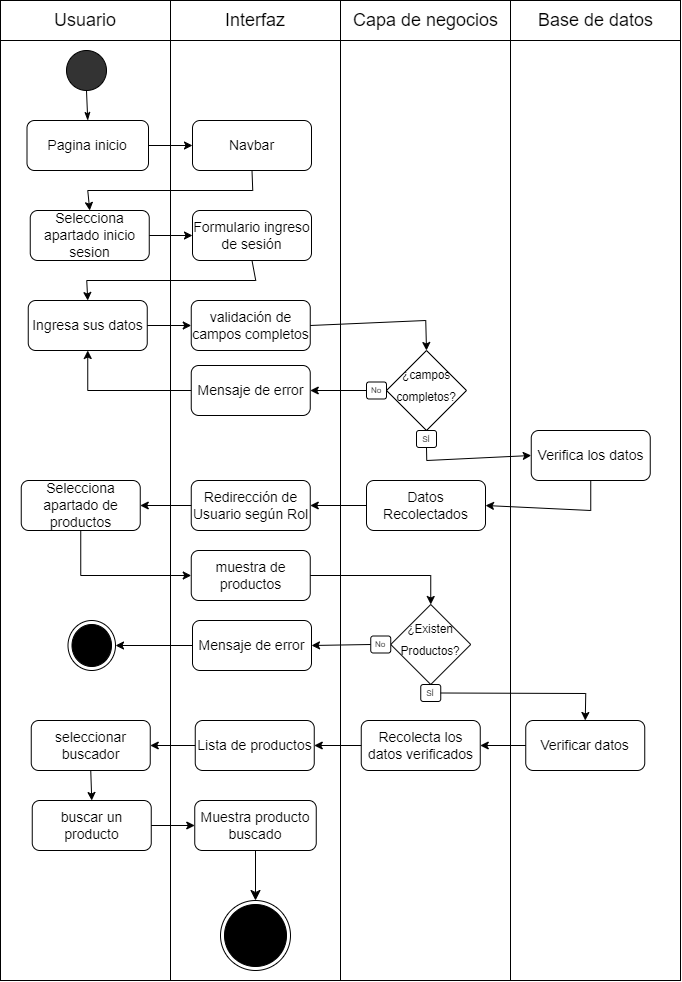

The diagram above was exported from draw.io. Its source (the exported page's mxGraphModel, read from the mxfile embedded in the PNG):
<mxGraphModel dx="2154" dy="1199" grid="1" gridSize="10" guides="1" tooltips="1" connect="1" arrows="1" fold="1" page="1" pageScale="1" pageWidth="1100" pageHeight="850" math="0" shadow="0">
  <root>
    <mxCell id="0" />
    <mxCell id="1" parent="0" />
    <mxCell id="6WMy5l7yt-m1qTYcBUab-1" value="" style="group" vertex="1" connectable="0" parent="1">
      <mxGeometry x="20" y="20" width="680" height="40" as="geometry" />
    </mxCell>
    <mxCell id="6WMy5l7yt-m1qTYcBUab-2" value="" style="group" vertex="1" connectable="0" parent="6WMy5l7yt-m1qTYcBUab-1">
      <mxGeometry width="170" height="40" as="geometry" />
    </mxCell>
    <mxCell id="6WMy5l7yt-m1qTYcBUab-3" value="" style="rounded=0;whiteSpace=wrap;html=1;fontSize=14;fillColor=#FFFFFF;" vertex="1" parent="6WMy5l7yt-m1qTYcBUab-2">
      <mxGeometry width="170" height="40" as="geometry" />
    </mxCell>
    <mxCell id="6WMy5l7yt-m1qTYcBUab-4" value="&lt;font style=&quot;font-size: 18px;&quot;&gt;Usuario&lt;/font&gt;" style="text;html=1;strokeColor=none;fillColor=none;align=center;verticalAlign=middle;whiteSpace=wrap;rounded=0;" vertex="1" parent="6WMy5l7yt-m1qTYcBUab-2">
      <mxGeometry x="55" y="5" width="60" height="30" as="geometry" />
    </mxCell>
    <mxCell id="6WMy5l7yt-m1qTYcBUab-5" value="" style="group" vertex="1" connectable="0" parent="6WMy5l7yt-m1qTYcBUab-1">
      <mxGeometry x="170" width="170" height="40" as="geometry" />
    </mxCell>
    <mxCell id="6WMy5l7yt-m1qTYcBUab-6" value="" style="rounded=0;whiteSpace=wrap;html=1;fontSize=14;fillColor=#FFFFFF;" vertex="1" parent="6WMy5l7yt-m1qTYcBUab-5">
      <mxGeometry width="170" height="40" as="geometry" />
    </mxCell>
    <mxCell id="6WMy5l7yt-m1qTYcBUab-7" value="&lt;span style=&quot;font-size: 18px;&quot;&gt;Interfaz&lt;/span&gt;" style="text;html=1;strokeColor=none;fillColor=none;align=center;verticalAlign=middle;whiteSpace=wrap;rounded=0;" vertex="1" parent="6WMy5l7yt-m1qTYcBUab-5">
      <mxGeometry x="55" y="5" width="60" height="30" as="geometry" />
    </mxCell>
    <mxCell id="6WMy5l7yt-m1qTYcBUab-8" value="" style="group" vertex="1" connectable="0" parent="6WMy5l7yt-m1qTYcBUab-1">
      <mxGeometry x="340" width="170" height="40" as="geometry" />
    </mxCell>
    <mxCell id="6WMy5l7yt-m1qTYcBUab-9" value="" style="rounded=0;whiteSpace=wrap;html=1;fontSize=14;fillColor=#FFFFFF;" vertex="1" parent="6WMy5l7yt-m1qTYcBUab-8">
      <mxGeometry width="170" height="40" as="geometry" />
    </mxCell>
    <mxCell id="6WMy5l7yt-m1qTYcBUab-10" value="&lt;span style=&quot;font-size: 18px;&quot;&gt;Capa de negocios&lt;/span&gt;" style="text;html=1;strokeColor=none;fillColor=none;align=center;verticalAlign=middle;whiteSpace=wrap;rounded=0;" vertex="1" parent="6WMy5l7yt-m1qTYcBUab-8">
      <mxGeometry x="7.5" y="5" width="155" height="30" as="geometry" />
    </mxCell>
    <mxCell id="6WMy5l7yt-m1qTYcBUab-11" value="" style="group" vertex="1" connectable="0" parent="6WMy5l7yt-m1qTYcBUab-1">
      <mxGeometry x="510" width="170" height="40" as="geometry" />
    </mxCell>
    <mxCell id="6WMy5l7yt-m1qTYcBUab-12" value="" style="rounded=0;whiteSpace=wrap;html=1;fontSize=14;fillColor=#FFFFFF;" vertex="1" parent="6WMy5l7yt-m1qTYcBUab-11">
      <mxGeometry width="170" height="40" as="geometry" />
    </mxCell>
    <mxCell id="6WMy5l7yt-m1qTYcBUab-13" value="&lt;span style=&quot;font-size: 18px;&quot;&gt;Base de datos&lt;/span&gt;" style="text;html=1;strokeColor=none;fillColor=none;align=center;verticalAlign=middle;whiteSpace=wrap;rounded=0;" vertex="1" parent="6WMy5l7yt-m1qTYcBUab-11">
      <mxGeometry x="7.5" y="5" width="155" height="30" as="geometry" />
    </mxCell>
    <mxCell id="6WMy5l7yt-m1qTYcBUab-14" value="" style="rounded=0;whiteSpace=wrap;html=1;" vertex="1" parent="1">
      <mxGeometry x="20" y="60" width="170" height="940" as="geometry" />
    </mxCell>
    <mxCell id="6WMy5l7yt-m1qTYcBUab-15" value="" style="rounded=0;whiteSpace=wrap;html=1;" vertex="1" parent="1">
      <mxGeometry x="190" y="60" width="170" height="940" as="geometry" />
    </mxCell>
    <mxCell id="6WMy5l7yt-m1qTYcBUab-16" value="" style="rounded=0;whiteSpace=wrap;html=1;" vertex="1" parent="1">
      <mxGeometry x="360" y="60" width="170" height="940" as="geometry" />
    </mxCell>
    <mxCell id="6WMy5l7yt-m1qTYcBUab-17" value="" style="rounded=0;whiteSpace=wrap;html=1;" vertex="1" parent="1">
      <mxGeometry x="530" y="60" width="170" height="940" as="geometry" />
    </mxCell>
    <mxCell id="6WMy5l7yt-m1qTYcBUab-18" value="" style="ellipse;whiteSpace=wrap;html=1;aspect=fixed;fontSize=18;fillColor=#333333;" vertex="1" parent="1">
      <mxGeometry x="86" y="70" width="40" height="40" as="geometry" />
    </mxCell>
    <mxCell id="6WMy5l7yt-m1qTYcBUab-19" value="" style="endArrow=none;html=1;rounded=0;fontSize=18;entryX=0.5;entryY=1;entryDx=0;entryDy=0;exitX=0.5;exitY=0;exitDx=0;exitDy=0;startArrow=classicThin;startFill=1;" edge="1" parent="1" source="6WMy5l7yt-m1qTYcBUab-41" target="6WMy5l7yt-m1qTYcBUab-18">
      <mxGeometry width="50" height="50" relative="1" as="geometry">
        <mxPoint x="106" y="140" as="sourcePoint" />
        <mxPoint x="351.75" y="350" as="targetPoint" />
      </mxGeometry>
    </mxCell>
    <mxCell id="6WMy5l7yt-m1qTYcBUab-20" value="Formulario ingreso de sesión" style="rounded=1;whiteSpace=wrap;html=1;fontSize=14;" vertex="1" parent="1">
      <mxGeometry x="212" y="230" width="119" height="50" as="geometry" />
    </mxCell>
    <mxCell id="6WMy5l7yt-m1qTYcBUab-21" value="" style="group" connectable="0" vertex="1" parent="1">
      <mxGeometry x="386" y="370" width="100" height="97" as="geometry" />
    </mxCell>
    <mxCell id="6WMy5l7yt-m1qTYcBUab-22" value="&lt;font style=&quot;line-height: 0; font-size: 14px;&quot;&gt;&lt;sup style=&quot;&quot;&gt;¿campos completos?&lt;/sup&gt;&lt;/font&gt;" style="rhombus;whiteSpace=wrap;html=1;fontSize=18;fillColor=#FFFFFF;align=center;" vertex="1" parent="6WMy5l7yt-m1qTYcBUab-21">
      <mxGeometry x="20" width="80" height="80" as="geometry" />
    </mxCell>
    <mxCell id="6WMy5l7yt-m1qTYcBUab-23" value="No" style="rounded=1;whiteSpace=wrap;html=1;fontSize=8;fillColor=#FFFFFF;" vertex="1" parent="6WMy5l7yt-m1qTYcBUab-21">
      <mxGeometry y="31.5" width="20" height="17" as="geometry" />
    </mxCell>
    <mxCell id="6WMy5l7yt-m1qTYcBUab-24" value="SÍ" style="rounded=1;whiteSpace=wrap;html=1;fontSize=8;fillColor=#FFFFFF;" vertex="1" parent="6WMy5l7yt-m1qTYcBUab-21">
      <mxGeometry x="50" y="80" width="20" height="17" as="geometry" />
    </mxCell>
    <mxCell id="6WMy5l7yt-m1qTYcBUab-25" value="Verifica los datos" style="rounded=1;whiteSpace=wrap;html=1;fontSize=14;" vertex="1" parent="1">
      <mxGeometry x="550.75" y="450" width="119" height="50" as="geometry" />
    </mxCell>
    <mxCell id="6WMy5l7yt-m1qTYcBUab-26" value="Mensaje de error" style="rounded=1;whiteSpace=wrap;html=1;fontSize=14;" vertex="1" parent="1">
      <mxGeometry x="210.75" y="385" width="119" height="50" as="geometry" />
    </mxCell>
    <mxCell id="6WMy5l7yt-m1qTYcBUab-27" value="" style="endArrow=classic;html=1;rounded=0;entryX=1;entryY=0.5;entryDx=0;entryDy=0;exitX=0;exitY=0.5;exitDx=0;exitDy=0;" edge="1" parent="1" source="6WMy5l7yt-m1qTYcBUab-23" target="6WMy5l7yt-m1qTYcBUab-26">
      <mxGeometry width="50" height="50" relative="1" as="geometry">
        <mxPoint x="246" y="370" as="sourcePoint" />
        <mxPoint x="296" y="320" as="targetPoint" />
        <Array as="points" />
      </mxGeometry>
    </mxCell>
    <mxCell id="6WMy5l7yt-m1qTYcBUab-28" value="Redirección de Usuario según Rol" style="rounded=1;whiteSpace=wrap;html=1;fontSize=14;" vertex="1" parent="1">
      <mxGeometry x="210.75" y="500" width="119" height="50" as="geometry" />
    </mxCell>
    <mxCell id="6WMy5l7yt-m1qTYcBUab-29" value="Ingresa sus datos" style="rounded=1;whiteSpace=wrap;html=1;fontSize=14;" vertex="1" parent="1">
      <mxGeometry x="47.75" y="320" width="119" height="50" as="geometry" />
    </mxCell>
    <mxCell id="6WMy5l7yt-m1qTYcBUab-30" value="" style="endArrow=classic;html=1;rounded=0;exitX=0.5;exitY=1;exitDx=0;exitDy=0;entryX=0.5;entryY=0;entryDx=0;entryDy=0;" edge="1" parent="1" source="6WMy5l7yt-m1qTYcBUab-20" target="6WMy5l7yt-m1qTYcBUab-29">
      <mxGeometry width="50" height="50" relative="1" as="geometry">
        <mxPoint x="240.25" y="358.5" as="sourcePoint" />
        <mxPoint x="75.99999999999977" y="398.5" as="targetPoint" />
        <Array as="points">
          <mxPoint x="275.25" y="300" />
          <mxPoint x="106.25" y="300" />
        </Array>
      </mxGeometry>
    </mxCell>
    <mxCell id="6WMy5l7yt-m1qTYcBUab-31" value="validación de campos completos" style="rounded=1;whiteSpace=wrap;html=1;fontSize=14;" vertex="1" parent="1">
      <mxGeometry x="210.75" y="320" width="119" height="50" as="geometry" />
    </mxCell>
    <mxCell id="6WMy5l7yt-m1qTYcBUab-32" value="" style="endArrow=classic;html=1;rounded=0;exitX=1;exitY=0.5;exitDx=0;exitDy=0;entryX=0;entryY=0.5;entryDx=0;entryDy=0;" edge="1" parent="1" source="6WMy5l7yt-m1qTYcBUab-29" target="6WMy5l7yt-m1qTYcBUab-31">
      <mxGeometry width="50" height="50" relative="1" as="geometry">
        <mxPoint x="256" y="450" as="sourcePoint" />
        <mxPoint x="306" y="400" as="targetPoint" />
      </mxGeometry>
    </mxCell>
    <mxCell id="6WMy5l7yt-m1qTYcBUab-33" value="" style="endArrow=classic;html=1;rounded=0;exitX=1;exitY=0.5;exitDx=0;exitDy=0;entryX=0.5;entryY=0;entryDx=0;entryDy=0;" edge="1" parent="1" source="6WMy5l7yt-m1qTYcBUab-31" target="6WMy5l7yt-m1qTYcBUab-22">
      <mxGeometry width="50" height="50" relative="1" as="geometry">
        <mxPoint x="256" y="450" as="sourcePoint" />
        <mxPoint x="306" y="400" as="targetPoint" />
        <Array as="points">
          <mxPoint x="445.25" y="340" />
        </Array>
      </mxGeometry>
    </mxCell>
    <mxCell id="6WMy5l7yt-m1qTYcBUab-34" value="" style="endArrow=classic;html=1;rounded=0;exitX=0;exitY=0.5;exitDx=0;exitDy=0;entryX=0.5;entryY=1;entryDx=0;entryDy=0;" edge="1" parent="1" source="6WMy5l7yt-m1qTYcBUab-26" target="6WMy5l7yt-m1qTYcBUab-29">
      <mxGeometry width="50" height="50" relative="1" as="geometry">
        <mxPoint x="256" y="450" as="sourcePoint" />
        <mxPoint x="306" y="400" as="targetPoint" />
        <Array as="points">
          <mxPoint x="107.25" y="410" />
        </Array>
      </mxGeometry>
    </mxCell>
    <mxCell id="6WMy5l7yt-m1qTYcBUab-35" value="Datos Recolectados" style="rounded=1;whiteSpace=wrap;html=1;fontSize=14;" vertex="1" parent="1">
      <mxGeometry x="386" y="500" width="119" height="50" as="geometry" />
    </mxCell>
    <mxCell id="6WMy5l7yt-m1qTYcBUab-36" value="" style="endArrow=classic;html=1;rounded=0;exitX=0.5;exitY=1;exitDx=0;exitDy=0;entryX=1;entryY=0.5;entryDx=0;entryDy=0;" edge="1" parent="1" source="6WMy5l7yt-m1qTYcBUab-25" target="6WMy5l7yt-m1qTYcBUab-35">
      <mxGeometry width="50" height="50" relative="1" as="geometry">
        <mxPoint x="256" y="570" as="sourcePoint" />
        <mxPoint x="306" y="520" as="targetPoint" />
        <Array as="points">
          <mxPoint x="610.25" y="530" />
        </Array>
      </mxGeometry>
    </mxCell>
    <mxCell id="6WMy5l7yt-m1qTYcBUab-37" value="" style="endArrow=classic;html=1;rounded=0;exitX=0;exitY=0.5;exitDx=0;exitDy=0;entryX=1;entryY=0.5;entryDx=0;entryDy=0;" edge="1" parent="1" source="6WMy5l7yt-m1qTYcBUab-35" target="6WMy5l7yt-m1qTYcBUab-28">
      <mxGeometry width="50" height="50" relative="1" as="geometry">
        <mxPoint x="256" y="523" as="sourcePoint" />
        <mxPoint x="306" y="473" as="targetPoint" />
      </mxGeometry>
    </mxCell>
    <mxCell id="6WMy5l7yt-m1qTYcBUab-38" value="" style="endArrow=classic;html=1;rounded=0;exitX=0.5;exitY=1;exitDx=0;exitDy=0;entryX=0;entryY=0.5;entryDx=0;entryDy=0;" edge="1" parent="1" source="6WMy5l7yt-m1qTYcBUab-24" target="6WMy5l7yt-m1qTYcBUab-25">
      <mxGeometry width="50" height="50" relative="1" as="geometry">
        <mxPoint x="100.25" y="570" as="sourcePoint" />
        <mxPoint x="506" y="520" as="targetPoint" />
        <Array as="points">
          <mxPoint x="446.25" y="480" />
        </Array>
      </mxGeometry>
    </mxCell>
    <mxCell id="6WMy5l7yt-m1qTYcBUab-39" value="Selecciona apartado de productos" style="rounded=1;whiteSpace=wrap;html=1;fontSize=14;" vertex="1" parent="1">
      <mxGeometry x="40.75" y="500" width="119" height="50" as="geometry" />
    </mxCell>
    <mxCell id="6WMy5l7yt-m1qTYcBUab-40" value="" style="endArrow=classic;html=1;rounded=0;entryX=1;entryY=0.5;entryDx=0;entryDy=0;exitX=0;exitY=0.5;exitDx=0;exitDy=0;" edge="1" parent="1" source="6WMy5l7yt-m1qTYcBUab-28" target="6WMy5l7yt-m1qTYcBUab-39">
      <mxGeometry width="50" height="50" relative="1" as="geometry">
        <mxPoint x="345.25" y="473" as="sourcePoint" />
        <mxPoint x="395.25" y="423" as="targetPoint" />
      </mxGeometry>
    </mxCell>
    <mxCell id="6WMy5l7yt-m1qTYcBUab-41" value="Pagina inicio" style="rounded=1;whiteSpace=wrap;html=1;fontSize=14;" vertex="1" parent="1">
      <mxGeometry x="46.5" y="140" width="121.5" height="50" as="geometry" />
    </mxCell>
    <mxCell id="6WMy5l7yt-m1qTYcBUab-42" value="Selecciona apartado inicio sesion" style="rounded=1;whiteSpace=wrap;html=1;fontSize=14;" vertex="1" parent="1">
      <mxGeometry x="49.75" y="230" width="119" height="50" as="geometry" />
    </mxCell>
    <mxCell id="6WMy5l7yt-m1qTYcBUab-43" value="Navbar" style="rounded=1;whiteSpace=wrap;html=1;fontSize=14;" vertex="1" parent="1">
      <mxGeometry x="212" y="140" width="119" height="50" as="geometry" />
    </mxCell>
    <mxCell id="6WMy5l7yt-m1qTYcBUab-44" value="" style="endArrow=classic;html=1;rounded=0;exitX=0.5;exitY=1;exitDx=0;exitDy=0;entryX=0.5;entryY=0;entryDx=0;entryDy=0;" edge="1" parent="1" source="6WMy5l7yt-m1qTYcBUab-43" target="6WMy5l7yt-m1qTYcBUab-42">
      <mxGeometry width="50" height="50" relative="1" as="geometry">
        <mxPoint x="196.5" y="306" as="sourcePoint" />
        <mxPoint x="246.5" y="256" as="targetPoint" />
        <Array as="points">
          <mxPoint x="272.25" y="210" />
          <mxPoint x="107.25" y="210" />
        </Array>
      </mxGeometry>
    </mxCell>
    <mxCell id="6WMy5l7yt-m1qTYcBUab-45" value="" style="endArrow=classic;html=1;rounded=0;exitX=1;exitY=0.5;exitDx=0;exitDy=0;entryX=0;entryY=0.5;entryDx=0;entryDy=0;" edge="1" parent="1" source="6WMy5l7yt-m1qTYcBUab-42" target="6WMy5l7yt-m1qTYcBUab-20">
      <mxGeometry width="50" height="50" relative="1" as="geometry">
        <mxPoint x="196.5" y="306" as="sourcePoint" />
        <mxPoint x="212.25" y="255" as="targetPoint" />
      </mxGeometry>
    </mxCell>
    <mxCell id="6WMy5l7yt-m1qTYcBUab-46" value="" style="endArrow=classic;html=1;rounded=0;exitX=1;exitY=0.5;exitDx=0;exitDy=0;entryX=0;entryY=0.5;entryDx=0;entryDy=0;" edge="1" parent="1" source="6WMy5l7yt-m1qTYcBUab-41" target="6WMy5l7yt-m1qTYcBUab-43">
      <mxGeometry width="50" height="50" relative="1" as="geometry">
        <mxPoint x="-112.75" y="280" as="sourcePoint" />
        <mxPoint x="-62.75" y="230" as="targetPoint" />
      </mxGeometry>
    </mxCell>
    <mxCell id="6WMy5l7yt-m1qTYcBUab-47" value="Lista de productos" style="rounded=1;whiteSpace=wrap;html=1;fontSize=14;" vertex="1" parent="1">
      <mxGeometry x="214.75" y="740" width="119" height="50" as="geometry" />
    </mxCell>
    <mxCell id="6WMy5l7yt-m1qTYcBUab-48" value="seleccionar buscador" style="rounded=1;whiteSpace=wrap;html=1;fontSize=14;" vertex="1" parent="1">
      <mxGeometry x="50.75" y="740" width="119" height="50" as="geometry" />
    </mxCell>
    <mxCell id="6WMy5l7yt-m1qTYcBUab-49" value="" style="endArrow=classic;html=1;rounded=0;exitX=0;exitY=0.5;exitDx=0;exitDy=0;entryX=1;entryY=0.5;entryDx=0;entryDy=0;" edge="1" parent="1" source="6WMy5l7yt-m1qTYcBUab-47" target="6WMy5l7yt-m1qTYcBUab-48">
      <mxGeometry width="50" height="50" relative="1" as="geometry">
        <mxPoint x="-82" y="790" as="sourcePoint" />
        <mxPoint x="-32" y="740" as="targetPoint" />
      </mxGeometry>
    </mxCell>
    <mxCell id="6WMy5l7yt-m1qTYcBUab-50" value="muestra de productos" style="rounded=1;whiteSpace=wrap;html=1;fontSize=14;" vertex="1" parent="1">
      <mxGeometry x="210.75" y="570" width="119" height="50" as="geometry" />
    </mxCell>
    <mxCell id="6WMy5l7yt-m1qTYcBUab-51" value="" style="group" connectable="0" vertex="1" parent="1">
      <mxGeometry x="390.25" y="624" width="100" height="97" as="geometry" />
    </mxCell>
    <mxCell id="6WMy5l7yt-m1qTYcBUab-52" value="&lt;font style=&quot;line-height: 0; font-size: 14px;&quot;&gt;&lt;sup style=&quot;&quot;&gt;¿Existen Productos?&lt;/sup&gt;&lt;/font&gt;" style="rhombus;whiteSpace=wrap;html=1;fontSize=18;fillColor=#FFFFFF;align=center;" vertex="1" parent="6WMy5l7yt-m1qTYcBUab-51">
      <mxGeometry x="20" width="80" height="80" as="geometry" />
    </mxCell>
    <mxCell id="6WMy5l7yt-m1qTYcBUab-53" value="No" style="rounded=1;whiteSpace=wrap;html=1;fontSize=8;fillColor=#FFFFFF;" vertex="1" parent="6WMy5l7yt-m1qTYcBUab-51">
      <mxGeometry y="31.5" width="20" height="17" as="geometry" />
    </mxCell>
    <mxCell id="6WMy5l7yt-m1qTYcBUab-54" value="SÍ" style="rounded=1;whiteSpace=wrap;html=1;fontSize=8;fillColor=#FFFFFF;" vertex="1" parent="6WMy5l7yt-m1qTYcBUab-51">
      <mxGeometry x="50" y="80" width="20" height="17" as="geometry" />
    </mxCell>
    <mxCell id="6WMy5l7yt-m1qTYcBUab-55" value="" style="endArrow=classic;html=1;rounded=0;exitX=0.5;exitY=1;exitDx=0;exitDy=0;entryX=0;entryY=0.5;entryDx=0;entryDy=0;" edge="1" parent="1" source="6WMy5l7yt-m1qTYcBUab-39" target="6WMy5l7yt-m1qTYcBUab-50">
      <mxGeometry width="50" height="50" relative="1" as="geometry">
        <mxPoint x="245.25" y="710" as="sourcePoint" />
        <mxPoint x="295.25" y="660" as="targetPoint" />
        <Array as="points">
          <mxPoint x="100.25" y="595" />
        </Array>
      </mxGeometry>
    </mxCell>
    <mxCell id="6WMy5l7yt-m1qTYcBUab-56" value="" style="endArrow=classic;html=1;rounded=0;exitX=1;exitY=0.5;exitDx=0;exitDy=0;entryX=0.5;entryY=0;entryDx=0;entryDy=0;" edge="1" parent="1" source="6WMy5l7yt-m1qTYcBUab-50" target="6WMy5l7yt-m1qTYcBUab-52">
      <mxGeometry width="50" height="50" relative="1" as="geometry">
        <mxPoint x="255.25" y="720" as="sourcePoint" />
        <mxPoint x="305.25" y="670" as="targetPoint" />
        <Array as="points">
          <mxPoint x="450.25" y="595" />
        </Array>
      </mxGeometry>
    </mxCell>
    <mxCell id="6WMy5l7yt-m1qTYcBUab-57" value="" style="edgeStyle=orthogonalEdgeStyle;rounded=0;orthogonalLoop=1;jettySize=auto;html=1;" edge="1" parent="1" source="6WMy5l7yt-m1qTYcBUab-58" target="6WMy5l7yt-m1qTYcBUab-83">
      <mxGeometry relative="1" as="geometry" />
    </mxCell>
    <mxCell id="6WMy5l7yt-m1qTYcBUab-58" value="Mensaje de error" style="rounded=1;whiteSpace=wrap;html=1;fontSize=14;" vertex="1" parent="1">
      <mxGeometry x="212" y="640" width="119" height="50" as="geometry" />
    </mxCell>
    <mxCell id="6WMy5l7yt-m1qTYcBUab-59" value="Verificar datos" style="rounded=1;whiteSpace=wrap;html=1;fontSize=14;" vertex="1" parent="1">
      <mxGeometry x="545.25" y="740" width="119" height="50" as="geometry" />
    </mxCell>
    <mxCell id="6WMy5l7yt-m1qTYcBUab-60" value="Recolecta los datos verificados" style="rounded=1;whiteSpace=wrap;html=1;fontSize=14;" vertex="1" parent="1">
      <mxGeometry x="380.75" y="740" width="119" height="50" as="geometry" />
    </mxCell>
    <mxCell id="6WMy5l7yt-m1qTYcBUab-61" value="" style="endArrow=classic;html=1;rounded=0;exitX=1;exitY=0.5;exitDx=0;exitDy=0;entryX=0.5;entryY=0;entryDx=0;entryDy=0;" edge="1" parent="1" source="6WMy5l7yt-m1qTYcBUab-54" target="6WMy5l7yt-m1qTYcBUab-59">
      <mxGeometry width="50" height="50" relative="1" as="geometry">
        <mxPoint x="715.25" y="700" as="sourcePoint" />
        <mxPoint x="765.25" y="650" as="targetPoint" />
        <Array as="points">
          <mxPoint x="605.25" y="713" />
        </Array>
      </mxGeometry>
    </mxCell>
    <mxCell id="6WMy5l7yt-m1qTYcBUab-62" value="" style="endArrow=classic;html=1;rounded=0;exitX=0;exitY=0.5;exitDx=0;exitDy=0;entryX=1;entryY=0.5;entryDx=0;entryDy=0;" edge="1" parent="1" source="6WMy5l7yt-m1qTYcBUab-53" target="6WMy5l7yt-m1qTYcBUab-58">
      <mxGeometry width="50" height="50" relative="1" as="geometry">
        <mxPoint x="-84.75" y="730" as="sourcePoint" />
        <mxPoint x="-34.75" y="680" as="targetPoint" />
      </mxGeometry>
    </mxCell>
    <mxCell id="6WMy5l7yt-m1qTYcBUab-63" value="" style="endArrow=classic;html=1;rounded=0;entryX=1;entryY=0.5;entryDx=0;entryDy=0;exitX=0;exitY=0.5;exitDx=0;exitDy=0;" edge="1" parent="1" source="6WMy5l7yt-m1qTYcBUab-59" target="6WMy5l7yt-m1qTYcBUab-60">
      <mxGeometry width="50" height="50" relative="1" as="geometry">
        <mxPoint x="535.25" y="850" as="sourcePoint" />
        <mxPoint x="585.25" y="800" as="targetPoint" />
      </mxGeometry>
    </mxCell>
    <mxCell id="6WMy5l7yt-m1qTYcBUab-64" value="" style="endArrow=classic;html=1;rounded=0;entryX=1;entryY=0.5;entryDx=0;entryDy=0;exitX=0;exitY=0.5;exitDx=0;exitDy=0;" edge="1" parent="1" source="6WMy5l7yt-m1qTYcBUab-60" target="6WMy5l7yt-m1qTYcBUab-47">
      <mxGeometry width="50" height="50" relative="1" as="geometry">
        <mxPoint x="565.25" y="880" as="sourcePoint" />
        <mxPoint x="615.25" y="830" as="targetPoint" />
      </mxGeometry>
    </mxCell>
    <mxCell id="6WMy5l7yt-m1qTYcBUab-65" value="" style="ellipse;html=1;shape=endState;fillColor=#000000;strokeColor=#000000;" vertex="1" parent="1">
      <mxGeometry x="240" y="920" width="70" height="70" as="geometry" />
    </mxCell>
    <mxCell id="6WMy5l7yt-m1qTYcBUab-79" value="" style="edgeStyle=none;curved=1;rounded=0;orthogonalLoop=1;jettySize=auto;html=1;fontSize=12;startSize=8;endSize=8;exitX=0.5;exitY=1;exitDx=0;exitDy=0;" edge="1" parent="1" source="6WMy5l7yt-m1qTYcBUab-84" target="6WMy5l7yt-m1qTYcBUab-65">
      <mxGeometry relative="1" as="geometry">
        <mxPoint x="103.75" y="1155" as="sourcePoint" />
      </mxGeometry>
    </mxCell>
    <mxCell id="6WMy5l7yt-m1qTYcBUab-83" value="" style="ellipse;html=1;shape=endState;fillColor=#000000;strokeColor=#000000;" vertex="1" parent="1">
      <mxGeometry x="87.5" y="640" width="47.5" height="50" as="geometry" />
    </mxCell>
    <mxCell id="6WMy5l7yt-m1qTYcBUab-84" value="Muestra producto buscado" style="rounded=1;whiteSpace=wrap;html=1;fontSize=14;" vertex="1" parent="1">
      <mxGeometry x="214.25" y="820" width="121.5" height="50" as="geometry" />
    </mxCell>
    <mxCell id="6WMy5l7yt-m1qTYcBUab-87" value="" style="endArrow=classic;html=1;rounded=0;entryX=0.5;entryY=0;entryDx=0;entryDy=0;exitX=0.5;exitY=1;exitDx=0;exitDy=0;" edge="1" parent="1" source="6WMy5l7yt-m1qTYcBUab-48" target="6WMy5l7yt-m1qTYcBUab-92">
      <mxGeometry width="50" height="50" relative="1" as="geometry">
        <mxPoint x="-40" y="860" as="sourcePoint" />
        <mxPoint x="10" y="810" as="targetPoint" />
        <Array as="points" />
      </mxGeometry>
    </mxCell>
    <mxCell id="6WMy5l7yt-m1qTYcBUab-88" value="" style="endArrow=classic;html=1;rounded=0;entryX=0;entryY=0.5;entryDx=0;entryDy=0;exitX=1;exitY=0.5;exitDx=0;exitDy=0;" edge="1" parent="1" source="6WMy5l7yt-m1qTYcBUab-92" target="6WMy5l7yt-m1qTYcBUab-84">
      <mxGeometry width="50" height="50" relative="1" as="geometry">
        <mxPoint x="-30" y="900" as="sourcePoint" />
        <mxPoint x="172.25" y="845" as="targetPoint" />
      </mxGeometry>
    </mxCell>
    <mxCell id="6WMy5l7yt-m1qTYcBUab-92" value="buscar un producto" style="rounded=1;whiteSpace=wrap;html=1;fontSize=14;" vertex="1" parent="1">
      <mxGeometry x="51.75" y="820" width="119" height="50" as="geometry" />
    </mxCell>
  </root>
</mxGraphModel>